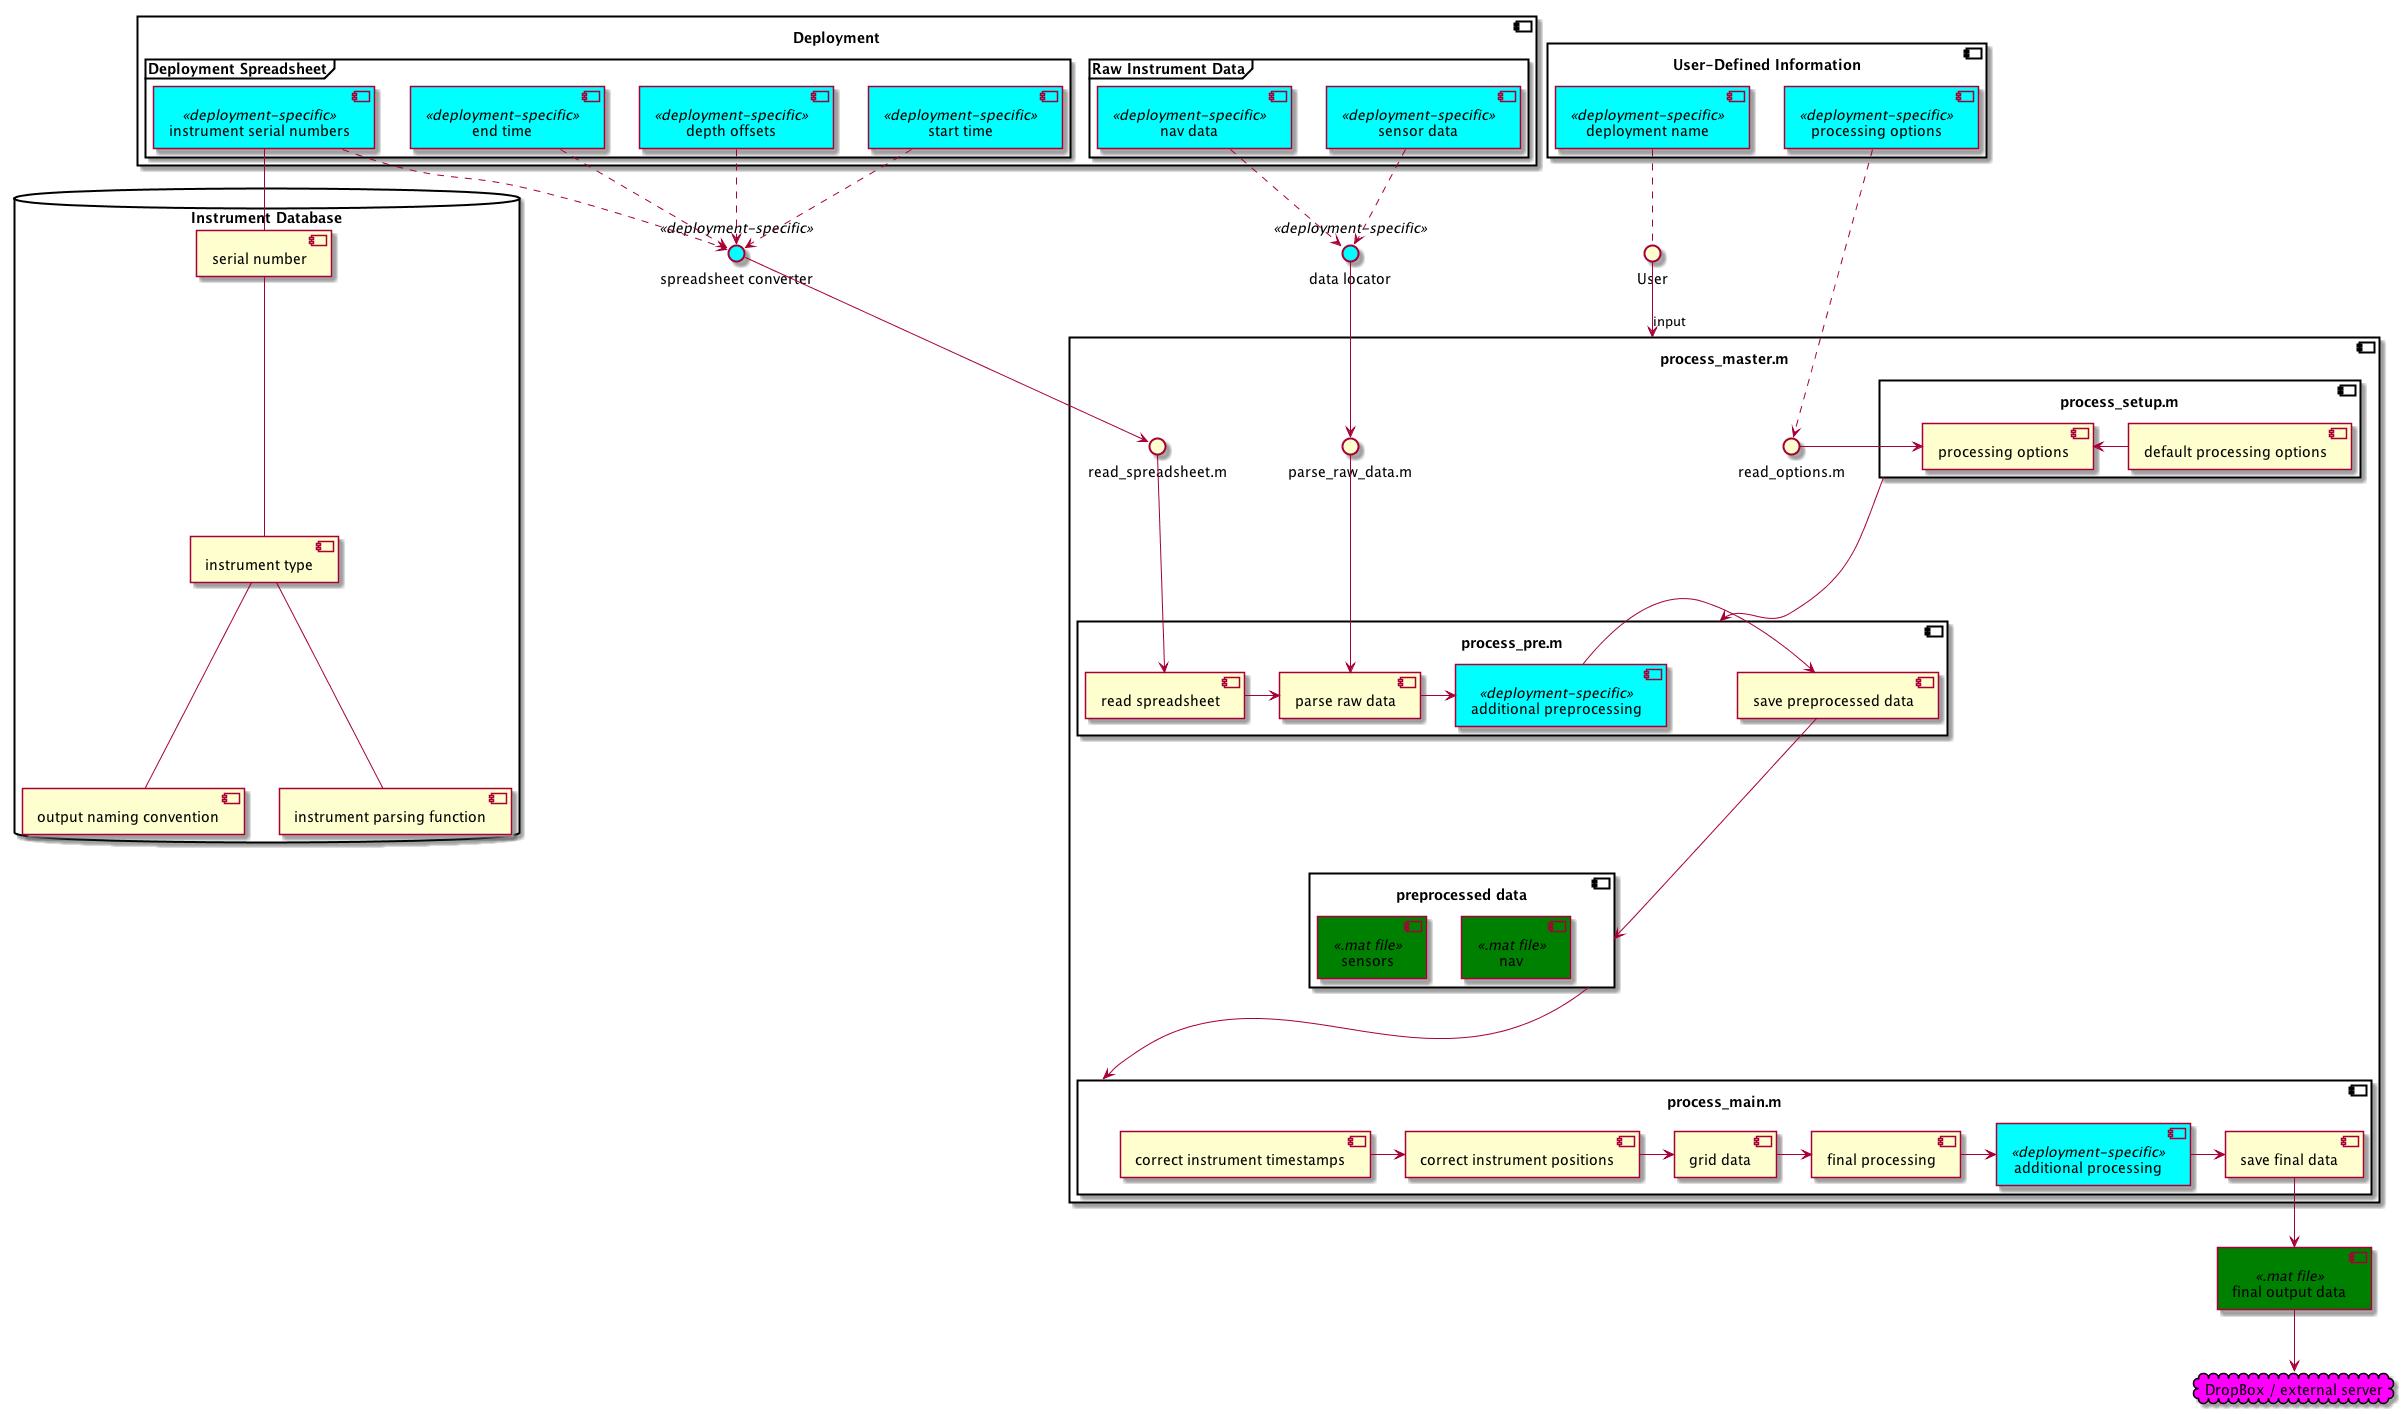

The diagram above was rendered by PlantUML. Its source (embedded in the PNG):
@startuml
skinparam componentStyle uml2
skinparam component {
  backgroundColor<<deployment-specific>> Aqua
  backgroundColor<<.mat file>> Green
}

skinparam interface {
  backgroundColor<<deployment-specific>> Aqua
  backgroundColor<<.mat file>> Green
}

skinparam cloud {
  backgroundColor Magenta
}

/' Instrument Database '/
database "Instrument Database" {
  [serial number] as db_sn
  [instrument type] as db_it
  [instrument parsing function] as db_pf
  [output naming convention] as db_on
}
db_sn -do- db_it
db_it -do- db_pf
db_it -do- db_on

/' Deployment '/
component "Deployment\n" as dep {

  frame "Deployment Spreadsheet" {
    [start time] <<deployment-specific>> as ss_st
    [end time] <<deployment-specific>> as ss_et
    [instrument serial numbers] <<deployment-specific>> as ss_sn
    [depth offsets] <<deployment-specific>> as ss_nd
  }
  
  frame "Raw Instrument Data" {
    [sensor data] <<deployment-specific>> as dat_sens
    [nav data] <<deployment-specific>> as dat_nav
  }

}

/' User-defined Information '/
component "User-Defined Information\n" as user_info {
  [deployment name] <<deployment-specific>> as depname
  [processing options] <<deployment-specific>> as opt_dep  
}


interface "spreadsheet converter" <<deployment-specific>> as ss_read_dep_m        
interface "data locator" <<deployment-specific>> as parse_dep_m
/' Master Process '/

component "process_master.m\n" as master {
  interface "read_spreadsheet.m" as ss_read_m
  interface "parse_raw_data.m" as parse_m
  interface "read_options.m" as opt_read
  component "process_setup.m\n" as setup {
    [default processing options] as setup1
    [processing options] as setup2
    setup1   -l-> setup2
    opt_dep  ..>  opt_read
    opt_read -l-> setup2
  }
  component "process_pre.m\n" as preproc {
    [read spreadsheet] as ss_read
    [parse raw data] as parse
    [additional preprocessing] <<deployment-specific>> as preproc_dep
    [save preprocessed data] as preproc_save
    ss_read     -r-> parse
    parse       -r-> preproc_dep
    preproc_dep -r-> preproc_save
  }
  setup -d-> preproc
  component "preprocessed data\n" as dat_pre {
    [nav] <<.mat file>> as nav_pre
    [sensors] <<.mat file>> as sens_pre
  }
  preproc_save -do-> dat_pre
  component "process_main.m\n" as proc {
    [correct instrument timestamps] as main1
    [correct instrument positions] as main2
    [grid data] as main3
    [final processing]  as main4
    [additional processing] <<deployment-specific>> as main5
    [save final data] as proc_save
    main1 -> main2
    main2 -> main3
    main3 -> main4
    main4 -> main5
    main5 -> proc_save
  } 
  dat_pre -do-> proc
}


/' Final output '/
[final output data] <<.mat file>> as final
cloud "DropBox / external server" as dbox
proc_save --> final
final --> dbox

/' User provides deployment name as input to master process '/
interface "User" as user
depname .. user
user --> master : input


/' Link spreadsheet serial num to database serial num '/
ss_sn -- db_sn

/' Link components & interface for spreadsheet read '/
ss_st ..> ss_read_dep_m
ss_et ..> ss_read_dep_m
ss_sn ..> ss_read_dep_m
ss_nd ..> ss_read_dep_m
ss_read_dep_m -r-> ss_read_m
ss_read <-u- ss_read_m

/' Link components and interface for raw parse '/
dat_sens   ..> parse_dep_m
dat_nav ..> parse_dep_m
parse_dep_m --> parse_m
parse <-u- parse_m


@enduml